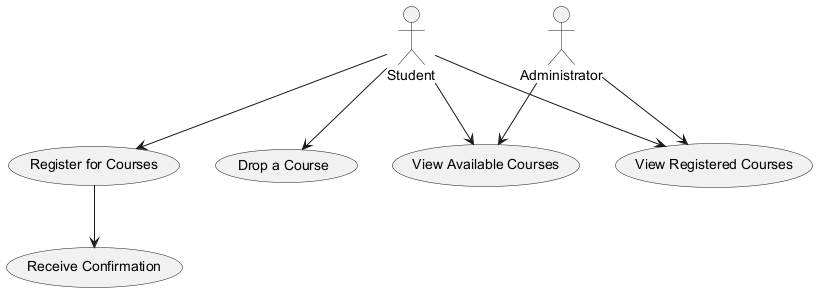

The diagram above was rendered by PlantUML. Its source (embedded in the PNG):
@startuml
actor Student
actor Administrator

usecase "Register for Courses" as UC1
usecase "View Available Courses" as UC2
usecase "Drop a Course" as UC3
usecase "View Registered Courses" as UC4
usecase "Receive Confirmation" as UC5

Student --> UC1
Student --> UC2
Student --> UC3
Student --> UC4
UC1 --> UC5

Administrator --> UC2
Administrator --> UC4

@enduml